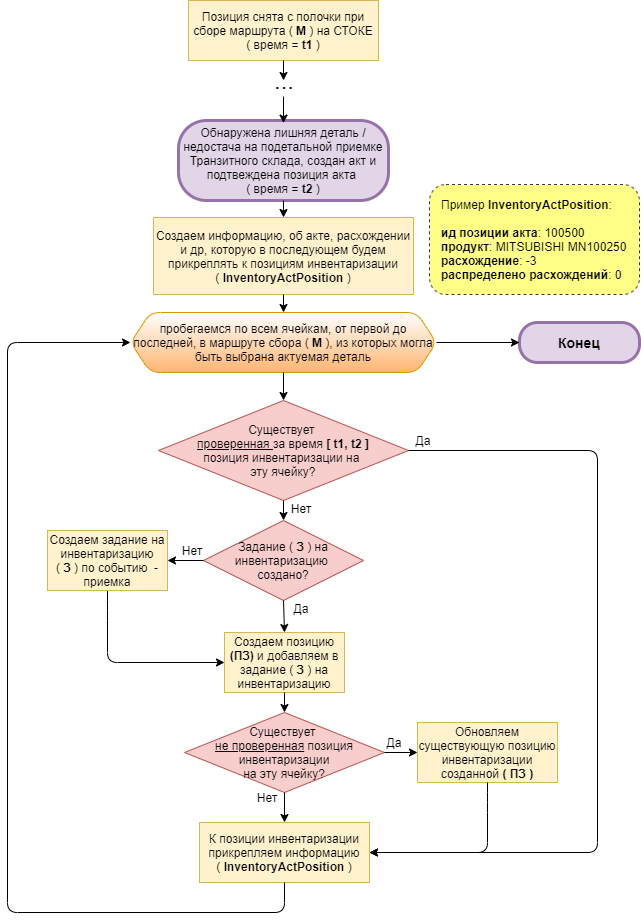

The diagram above was exported from draw.io. Its source (the exported page's mxGraphModel, read from the mxfile embedded in the PNG):
<mxGraphModel dx="1422" dy="737" grid="1" gridSize="10" guides="1" tooltips="1" connect="1" arrows="1" fold="1" page="1" pageScale="1" pageWidth="827" pageHeight="1169" math="0" shadow="0">
  <root>
    <mxCell id="WIyWlLk6GJQsqaUBKTNV-0" />
    <mxCell id="WIyWlLk6GJQsqaUBKTNV-1" parent="WIyWlLk6GJQsqaUBKTNV-0" />
    <mxCell id="TbEAr2FxTBOw4yCsPRTt-0" value="Позиция снята с полочки при сборе маршрута (&amp;nbsp;&lt;b&gt;М&amp;nbsp;&lt;/b&gt;) на СТОКЕ&lt;br&gt;( время =&amp;nbsp;&lt;b&gt;t1&amp;nbsp;&lt;/b&gt;)" style="rounded=0;whiteSpace=wrap;html=1;fillColor=#fff2cc;strokeColor=#d6b656;" parent="WIyWlLk6GJQsqaUBKTNV-1" vertex="1">
      <mxGeometry x="271" y="50" width="190" height="60" as="geometry" />
    </mxCell>
    <mxCell id="TbEAr2FxTBOw4yCsPRTt-1" value="Обнаружена лишняя деталь / недостача на подетальной приемке Транзитного склада, создан акт и подтвеждена позиция акта&amp;nbsp;&lt;br&gt;( время =&amp;nbsp;&lt;b&gt;t2&amp;nbsp;&lt;/b&gt;)" style="rounded=1;whiteSpace=wrap;html=1;fillColor=#e1d5e7;strokeColor=#9673a6;arcSize=35;strokeWidth=3;" parent="WIyWlLk6GJQsqaUBKTNV-1" vertex="1">
      <mxGeometry x="261" y="170" width="210" height="80" as="geometry" />
    </mxCell>
    <mxCell id="TbEAr2FxTBOw4yCsPRTt-3" value="" style="endArrow=classic;html=1;exitX=0.5;exitY=1;exitDx=0;exitDy=0;" parent="WIyWlLk6GJQsqaUBKTNV-1" source="TbEAr2FxTBOw4yCsPRTt-0" edge="1">
      <mxGeometry width="50" height="50" relative="1" as="geometry">
        <mxPoint x="342" y="400" as="sourcePoint" />
        <mxPoint x="366" y="130" as="targetPoint" />
      </mxGeometry>
    </mxCell>
    <mxCell id="TbEAr2FxTBOw4yCsPRTt-4" value="&lt;font style=&quot;font-size: 24px&quot;&gt;...&lt;/font&gt;" style="text;html=1;strokeColor=none;fillColor=none;align=center;verticalAlign=middle;whiteSpace=wrap;rounded=0;" parent="WIyWlLk6GJQsqaUBKTNV-1" vertex="1">
      <mxGeometry x="347" y="120" width="40" height="20" as="geometry" />
    </mxCell>
    <mxCell id="TbEAr2FxTBOw4yCsPRTt-5" value="" style="endArrow=classic;html=1;exitX=0.5;exitY=1;exitDx=0;exitDy=0;entryX=0.5;entryY=0.033;entryDx=0;entryDy=0;entryPerimeter=0;" parent="WIyWlLk6GJQsqaUBKTNV-1" target="TbEAr2FxTBOw4yCsPRTt-1" edge="1">
      <mxGeometry width="50" height="50" relative="1" as="geometry">
        <mxPoint x="366" y="146" as="sourcePoint" />
        <mxPoint x="366" y="160" as="targetPoint" />
      </mxGeometry>
    </mxCell>
    <mxCell id="TbEAr2FxTBOw4yCsPRTt-12" value="Существует&amp;nbsp;&lt;br&gt;&lt;u&gt;проверенная &lt;/u&gt;за время &lt;b&gt;[ t1, t2 ]&lt;br&gt;&lt;/b&gt;позиция инвентаризации на &lt;br&gt;эту ячейку?" style="rhombus;whiteSpace=wrap;html=1;fillColor=#f8cecc;strokeColor=#b85450;" parent="WIyWlLk6GJQsqaUBKTNV-1" vertex="1">
      <mxGeometry x="241" y="450" width="250" height="100" as="geometry" />
    </mxCell>
    <mxCell id="TbEAr2FxTBOw4yCsPRTt-15" value="Создаем информацию, об акте, расхождении и др, которую в последующем будем прикреплять к позициям инвентаризации&lt;br&gt;(&amp;nbsp;&lt;b&gt;InventoryActPosition&amp;nbsp;&lt;/b&gt;)" style="rounded=0;whiteSpace=wrap;html=1;fillColor=#fff2cc;strokeColor=#d6b656;" parent="WIyWlLk6GJQsqaUBKTNV-1" vertex="1">
      <mxGeometry x="236" y="267" width="260" height="77" as="geometry" />
    </mxCell>
    <mxCell id="TbEAr2FxTBOw4yCsPRTt-17" value="Обновляем существующую позицию инвентаризации созданной &lt;b&gt;( ПЗ )&lt;/b&gt;" style="rounded=0;whiteSpace=wrap;html=1;fillColor=#fff2cc;strokeColor=#d6b656;" parent="WIyWlLk6GJQsqaUBKTNV-1" vertex="1">
      <mxGeometry x="500" y="772" width="140" height="60" as="geometry" />
    </mxCell>
    <mxCell id="TbEAr2FxTBOw4yCsPRTt-18" value="Создаем задание на инвентаризацию (&lt;b&gt;З&lt;/b&gt;)" style="rounded=0;whiteSpace=wrap;html=1;" parent="WIyWlLk6GJQsqaUBKTNV-1" vertex="1">
      <mxGeometry x="130" y="580" width="120" height="60" as="geometry" />
    </mxCell>
    <mxCell id="TbEAr2FxTBOw4yCsPRTt-19" value="Задание (&amp;nbsp;&lt;b&gt;З&amp;nbsp;&lt;/b&gt;) на инвентаризацию &lt;br&gt;создано?" style="rhombus;whiteSpace=wrap;html=1;fillColor=#f8cecc;strokeColor=#b85450;" parent="WIyWlLk6GJQsqaUBKTNV-1" vertex="1">
      <mxGeometry x="286" y="570" width="160" height="80" as="geometry" />
    </mxCell>
    <mxCell id="TbEAr2FxTBOw4yCsPRTt-21" value="К&amp;nbsp;позиции инвентаризации прикрепляем информацию&lt;br&gt;(&amp;nbsp;&lt;b&gt;InventoryActPosition&amp;nbsp;&lt;/b&gt;)" style="rounded=0;whiteSpace=wrap;html=1;fillColor=#fff2cc;strokeColor=#d6b656;" parent="WIyWlLk6GJQsqaUBKTNV-1" vertex="1">
      <mxGeometry x="282" y="872" width="170" height="60" as="geometry" />
    </mxCell>
    <mxCell id="TbEAr2FxTBOw4yCsPRTt-22" value="Существует &lt;br&gt;&lt;u&gt;не проверенная&lt;/u&gt; позиция инвентаризации&lt;br&gt;на эту ячейку?" style="rhombus;whiteSpace=wrap;html=1;fillColor=#f8cecc;strokeColor=#b85450;" parent="WIyWlLk6GJQsqaUBKTNV-1" vertex="1">
      <mxGeometry x="267" y="762" width="200" height="80" as="geometry" />
    </mxCell>
    <mxCell id="TbEAr2FxTBOw4yCsPRTt-24" value="" style="endArrow=classic;html=1;exitX=1;exitY=0.5;exitDx=0;exitDy=0;entryX=1;entryY=0.5;entryDx=0;entryDy=0;" parent="WIyWlLk6GJQsqaUBKTNV-1" source="TbEAr2FxTBOw4yCsPRTt-12" target="TbEAr2FxTBOw4yCsPRTt-21" edge="1">
      <mxGeometry width="50" height="50" relative="1" as="geometry">
        <mxPoint x="351" y="780" as="sourcePoint" />
        <mxPoint x="401" y="730" as="targetPoint" />
        <Array as="points">
          <mxPoint x="680" y="500" />
          <mxPoint x="680" y="902" />
        </Array>
      </mxGeometry>
    </mxCell>
    <mxCell id="TbEAr2FxTBOw4yCsPRTt-26" value="" style="endArrow=classic;html=1;exitX=0.5;exitY=1;exitDx=0;exitDy=0;entryX=1;entryY=0.5;entryDx=0;entryDy=0;" parent="WIyWlLk6GJQsqaUBKTNV-1" source="TbEAr2FxTBOw4yCsPRTt-17" target="TbEAr2FxTBOw4yCsPRTt-21" edge="1">
      <mxGeometry width="50" height="50" relative="1" as="geometry">
        <mxPoint x="510" y="892" as="sourcePoint" />
        <mxPoint x="560" y="842" as="targetPoint" />
        <Array as="points">
          <mxPoint x="570" y="852" />
          <mxPoint x="570" y="902" />
        </Array>
      </mxGeometry>
    </mxCell>
    <mxCell id="TbEAr2FxTBOw4yCsPRTt-28" value="" style="endArrow=classic;html=1;exitX=0;exitY=0.5;exitDx=0;exitDy=0;entryX=1;entryY=0.5;entryDx=0;entryDy=0;" parent="WIyWlLk6GJQsqaUBKTNV-1" source="TbEAr2FxTBOw4yCsPRTt-19" target="TbEAr2FxTBOw4yCsPRTt-18" edge="1">
      <mxGeometry width="50" height="50" relative="1" as="geometry">
        <mxPoint x="396" y="770" as="sourcePoint" />
        <mxPoint x="446" y="720" as="targetPoint" />
      </mxGeometry>
    </mxCell>
    <mxCell id="TbEAr2FxTBOw4yCsPRTt-29" value="" style="endArrow=classic;html=1;exitX=0.5;exitY=1;exitDx=0;exitDy=0;entryX=0.5;entryY=0;entryDx=0;entryDy=0;" parent="WIyWlLk6GJQsqaUBKTNV-1" source="TbEAr2FxTBOw4yCsPRTt-19" target="TbEAr2FxTBOw4yCsPRTt-55" edge="1">
      <mxGeometry width="50" height="50" relative="1" as="geometry">
        <mxPoint x="396" y="770" as="sourcePoint" />
        <mxPoint x="446" y="720" as="targetPoint" />
      </mxGeometry>
    </mxCell>
    <mxCell id="TbEAr2FxTBOw4yCsPRTt-30" value="" style="endArrow=classic;html=1;exitX=0.5;exitY=1;exitDx=0;exitDy=0;entryX=0;entryY=0.5;entryDx=0;entryDy=0;" parent="WIyWlLk6GJQsqaUBKTNV-1" source="TbEAr2FxTBOw4yCsPRTt-18" target="TbEAr2FxTBOw4yCsPRTt-55" edge="1">
      <mxGeometry width="50" height="50" relative="1" as="geometry">
        <mxPoint x="396" y="770" as="sourcePoint" />
        <mxPoint x="446" y="720" as="targetPoint" />
        <Array as="points">
          <mxPoint x="190" y="660" />
          <mxPoint x="190" y="712" />
        </Array>
      </mxGeometry>
    </mxCell>
    <mxCell id="TbEAr2FxTBOw4yCsPRTt-35" value="" style="endArrow=classic;html=1;exitX=0.5;exitY=1;exitDx=0;exitDy=0;entryX=0.5;entryY=0;entryDx=0;entryDy=0;" parent="WIyWlLk6GJQsqaUBKTNV-1" source="TbEAr2FxTBOw4yCsPRTt-1" target="TbEAr2FxTBOw4yCsPRTt-15" edge="1">
      <mxGeometry width="50" height="50" relative="1" as="geometry">
        <mxPoint x="382" y="472" as="sourcePoint" />
        <mxPoint x="432" y="422" as="targetPoint" />
      </mxGeometry>
    </mxCell>
    <mxCell id="TbEAr2FxTBOw4yCsPRTt-36" value="" style="endArrow=classic;html=1;exitX=0.5;exitY=1;exitDx=0;exitDy=0;entryX=0.5;entryY=0;entryDx=0;entryDy=0;" parent="WIyWlLk6GJQsqaUBKTNV-1" source="TbEAr2FxTBOw4yCsPRTt-15" target="TbEAr2FxTBOw4yCsPRTt-42" edge="1">
      <mxGeometry width="50" height="50" relative="1" as="geometry">
        <mxPoint x="382" y="472" as="sourcePoint" />
        <mxPoint x="366.5" y="362" as="targetPoint" />
      </mxGeometry>
    </mxCell>
    <mxCell id="TbEAr2FxTBOw4yCsPRTt-37" value="" style="endArrow=classic;html=1;exitX=0.5;exitY=1;exitDx=0;exitDy=0;entryX=0;entryY=0.5;entryDx=0;entryDy=0;" parent="WIyWlLk6GJQsqaUBKTNV-1" source="TbEAr2FxTBOw4yCsPRTt-21" target="TbEAr2FxTBOw4yCsPRTt-42" edge="1">
      <mxGeometry width="50" height="50" relative="1" as="geometry">
        <mxPoint x="382" y="672" as="sourcePoint" />
        <mxPoint x="462" y="392" as="targetPoint" />
        <Array as="points">
          <mxPoint x="367" y="962" />
          <mxPoint x="90" y="962" />
          <mxPoint x="90" y="392" />
        </Array>
      </mxGeometry>
    </mxCell>
    <mxCell id="TbEAr2FxTBOw4yCsPRTt-41" value="Конец" style="rounded=1;whiteSpace=wrap;html=1;arcSize=45;fillColor=#e1d5e7;strokeColor=#9673a6;fontStyle=1;fontSize=14;strokeWidth=3;" parent="WIyWlLk6GJQsqaUBKTNV-1" vertex="1">
      <mxGeometry x="602" y="372" width="120" height="40" as="geometry" />
    </mxCell>
    <mxCell id="TbEAr2FxTBOw4yCsPRTt-42" value="&lt;span&gt;пробегаемся по всем ячейкам, от первой до последней, в маршруте сбора (&amp;nbsp;&lt;/span&gt;&lt;b&gt;М&amp;nbsp;&lt;/b&gt;&lt;span&gt;), из которых могла быть выбрана актуемая деталь&lt;/span&gt;" style="shape=hexagon;perimeter=hexagonPerimeter2;whiteSpace=wrap;html=1;fixedSize=1;rounded=1;strokeColor=#d79b00;fillColor=#FFFFFF;gradientColor=#FFB570;" parent="WIyWlLk6GJQsqaUBKTNV-1" vertex="1">
      <mxGeometry x="213" y="362" width="306" height="60" as="geometry" />
    </mxCell>
    <mxCell id="TbEAr2FxTBOw4yCsPRTt-46" value="" style="endArrow=classic;html=1;exitX=1;exitY=0.5;exitDx=0;exitDy=0;entryX=0;entryY=0.5;entryDx=0;entryDy=0;" parent="WIyWlLk6GJQsqaUBKTNV-1" source="TbEAr2FxTBOw4yCsPRTt-42" target="TbEAr2FxTBOw4yCsPRTt-41" edge="1">
      <mxGeometry width="50" height="50" relative="1" as="geometry">
        <mxPoint x="612" y="562" as="sourcePoint" />
        <mxPoint x="662" y="512" as="targetPoint" />
      </mxGeometry>
    </mxCell>
    <mxCell id="TbEAr2FxTBOw4yCsPRTt-51" value="" style="group" parent="WIyWlLk6GJQsqaUBKTNV-1" vertex="1" connectable="0">
      <mxGeometry x="512" y="234" width="210" height="110" as="geometry" />
    </mxCell>
    <mxCell id="TbEAr2FxTBOw4yCsPRTt-48" value="" style="rounded=1;whiteSpace=wrap;html=1;dashed=1;align=left;perimeterSpacing=0;labelPadding=0;fillColor=#ffff88;strokeColor=#36393d;" parent="TbEAr2FxTBOw4yCsPRTt-51" vertex="1">
      <mxGeometry width="210" height="110" as="geometry" />
    </mxCell>
    <mxCell id="TbEAr2FxTBOw4yCsPRTt-49" value="Пример&amp;nbsp;&lt;b&gt;InventoryActPosition&lt;/b&gt;:&lt;br&gt;&lt;br&gt;&lt;b&gt;ид позиции акта&lt;/b&gt;: 100500&lt;br&gt;&lt;div&gt;&lt;b&gt;продукт&lt;/b&gt;: MITSUBISHI MN100250&lt;/div&gt;&lt;div&gt;&lt;b&gt;расхождение&lt;/b&gt;: -3&lt;/div&gt;&lt;div&gt;&lt;b&gt;распределено расхождений&lt;/b&gt;: 0&lt;/div&gt;" style="text;html=1;strokeColor=none;fillColor=none;align=left;verticalAlign=middle;whiteSpace=wrap;rounded=0;dashed=1;" parent="TbEAr2FxTBOw4yCsPRTt-51" vertex="1">
      <mxGeometry x="10" y="10" width="190" height="90" as="geometry" />
    </mxCell>
    <mxCell id="TbEAr2FxTBOw4yCsPRTt-52" value="" style="endArrow=classic;html=1;exitX=0.5;exitY=1;exitDx=0;exitDy=0;entryX=0.5;entryY=0;entryDx=0;entryDy=0;" parent="WIyWlLk6GJQsqaUBKTNV-1" source="TbEAr2FxTBOw4yCsPRTt-12" target="TbEAr2FxTBOw4yCsPRTt-19" edge="1">
      <mxGeometry width="50" height="50" relative="1" as="geometry">
        <mxPoint x="491" y="780" as="sourcePoint" />
        <mxPoint x="541" y="730" as="targetPoint" />
      </mxGeometry>
    </mxCell>
    <mxCell id="TbEAr2FxTBOw4yCsPRTt-53" value="" style="endArrow=classic;html=1;exitX=0.5;exitY=1;exitDx=0;exitDy=0;entryX=0.5;entryY=0;entryDx=0;entryDy=0;" parent="WIyWlLk6GJQsqaUBKTNV-1" source="TbEAr2FxTBOw4yCsPRTt-42" target="TbEAr2FxTBOw4yCsPRTt-12" edge="1">
      <mxGeometry width="50" height="50" relative="1" as="geometry">
        <mxPoint x="732" y="572" as="sourcePoint" />
        <mxPoint x="782" y="522" as="targetPoint" />
      </mxGeometry>
    </mxCell>
    <mxCell id="TbEAr2FxTBOw4yCsPRTt-54" value="Создаем задание на инвентаризацию (&amp;nbsp;&lt;b&gt;З&amp;nbsp;&lt;/b&gt;) по событию&amp;nbsp;&amp;nbsp;- приемка" style="rounded=0;whiteSpace=wrap;html=1;fillColor=#fff2cc;strokeColor=#d6b656;" parent="WIyWlLk6GJQsqaUBKTNV-1" vertex="1">
      <mxGeometry x="130" y="580" width="120" height="60" as="geometry" />
    </mxCell>
    <mxCell id="TbEAr2FxTBOw4yCsPRTt-55" value="Создаем позицию &lt;b&gt;(ПЗ)&lt;/b&gt; и добавляем&amp;nbsp;в задание (&amp;nbsp;&lt;b&gt;З&amp;nbsp;&lt;/b&gt;) на инвентаризацию" style="rounded=0;whiteSpace=wrap;html=1;fillColor=#fff2cc;strokeColor=#d6b656;" parent="WIyWlLk6GJQsqaUBKTNV-1" vertex="1">
      <mxGeometry x="307" y="682" width="120" height="60" as="geometry" />
    </mxCell>
    <mxCell id="izUXT1cdjRdb6Ujjbjur-1" value="" style="endArrow=classic;html=1;exitX=0.5;exitY=1;exitDx=0;exitDy=0;entryX=0.5;entryY=0;entryDx=0;entryDy=0;" parent="WIyWlLk6GJQsqaUBKTNV-1" source="TbEAr2FxTBOw4yCsPRTt-55" target="TbEAr2FxTBOw4yCsPRTt-22" edge="1">
      <mxGeometry width="50" height="50" relative="1" as="geometry">
        <mxPoint x="390" y="1042" as="sourcePoint" />
        <mxPoint x="440" y="992" as="targetPoint" />
      </mxGeometry>
    </mxCell>
    <mxCell id="izUXT1cdjRdb6Ujjbjur-2" value="" style="endArrow=classic;html=1;exitX=1;exitY=0.5;exitDx=0;exitDy=0;entryX=0;entryY=0.5;entryDx=0;entryDy=0;" parent="WIyWlLk6GJQsqaUBKTNV-1" source="TbEAr2FxTBOw4yCsPRTt-22" target="TbEAr2FxTBOw4yCsPRTt-17" edge="1">
      <mxGeometry width="50" height="50" relative="1" as="geometry">
        <mxPoint x="390" y="842" as="sourcePoint" />
        <mxPoint x="440" y="792" as="targetPoint" />
      </mxGeometry>
    </mxCell>
    <mxCell id="izUXT1cdjRdb6Ujjbjur-3" value="" style="endArrow=classic;html=1;exitX=0.5;exitY=1;exitDx=0;exitDy=0;entryX=0.5;entryY=0;entryDx=0;entryDy=0;" parent="WIyWlLk6GJQsqaUBKTNV-1" source="TbEAr2FxTBOw4yCsPRTt-22" target="TbEAr2FxTBOw4yCsPRTt-21" edge="1">
      <mxGeometry width="50" height="50" relative="1" as="geometry">
        <mxPoint x="480" y="1122" as="sourcePoint" />
        <mxPoint x="530" y="1072" as="targetPoint" />
      </mxGeometry>
    </mxCell>
    <mxCell id="izUXT1cdjRdb6Ujjbjur-4" value="Да" style="text;html=1;strokeColor=none;fillColor=none;align=center;verticalAlign=middle;whiteSpace=wrap;rounded=0;" parent="WIyWlLk6GJQsqaUBKTNV-1" vertex="1">
      <mxGeometry x="486" y="480" width="40" height="20" as="geometry" />
    </mxCell>
    <mxCell id="izUXT1cdjRdb6Ujjbjur-5" value="Да" style="text;html=1;strokeColor=none;fillColor=none;align=center;verticalAlign=middle;whiteSpace=wrap;rounded=0;" parent="WIyWlLk6GJQsqaUBKTNV-1" vertex="1">
      <mxGeometry x="364" y="648" width="40" height="20" as="geometry" />
    </mxCell>
    <mxCell id="izUXT1cdjRdb6Ujjbjur-6" value="Да" style="text;html=1;strokeColor=none;fillColor=none;align=center;verticalAlign=middle;whiteSpace=wrap;rounded=0;" parent="WIyWlLk6GJQsqaUBKTNV-1" vertex="1">
      <mxGeometry x="457" y="782" width="40" height="20" as="geometry" />
    </mxCell>
    <mxCell id="izUXT1cdjRdb6Ujjbjur-7" value="Нет" style="text;html=1;strokeColor=none;fillColor=none;align=center;verticalAlign=middle;whiteSpace=wrap;rounded=0;" parent="WIyWlLk6GJQsqaUBKTNV-1" vertex="1">
      <mxGeometry x="255" y="590" width="40" height="20" as="geometry" />
    </mxCell>
    <mxCell id="izUXT1cdjRdb6Ujjbjur-8" value="Нет" style="text;html=1;strokeColor=none;fillColor=none;align=center;verticalAlign=middle;whiteSpace=wrap;rounded=0;" parent="WIyWlLk6GJQsqaUBKTNV-1" vertex="1">
      <mxGeometry x="330" y="837" width="40" height="20" as="geometry" />
    </mxCell>
    <mxCell id="izUXT1cdjRdb6Ujjbjur-9" value="Нет" style="text;html=1;strokeColor=none;fillColor=none;align=center;verticalAlign=middle;whiteSpace=wrap;rounded=0;" parent="WIyWlLk6GJQsqaUBKTNV-1" vertex="1">
      <mxGeometry x="364" y="548" width="40" height="20" as="geometry" />
    </mxCell>
  </root>
</mxGraphModel>